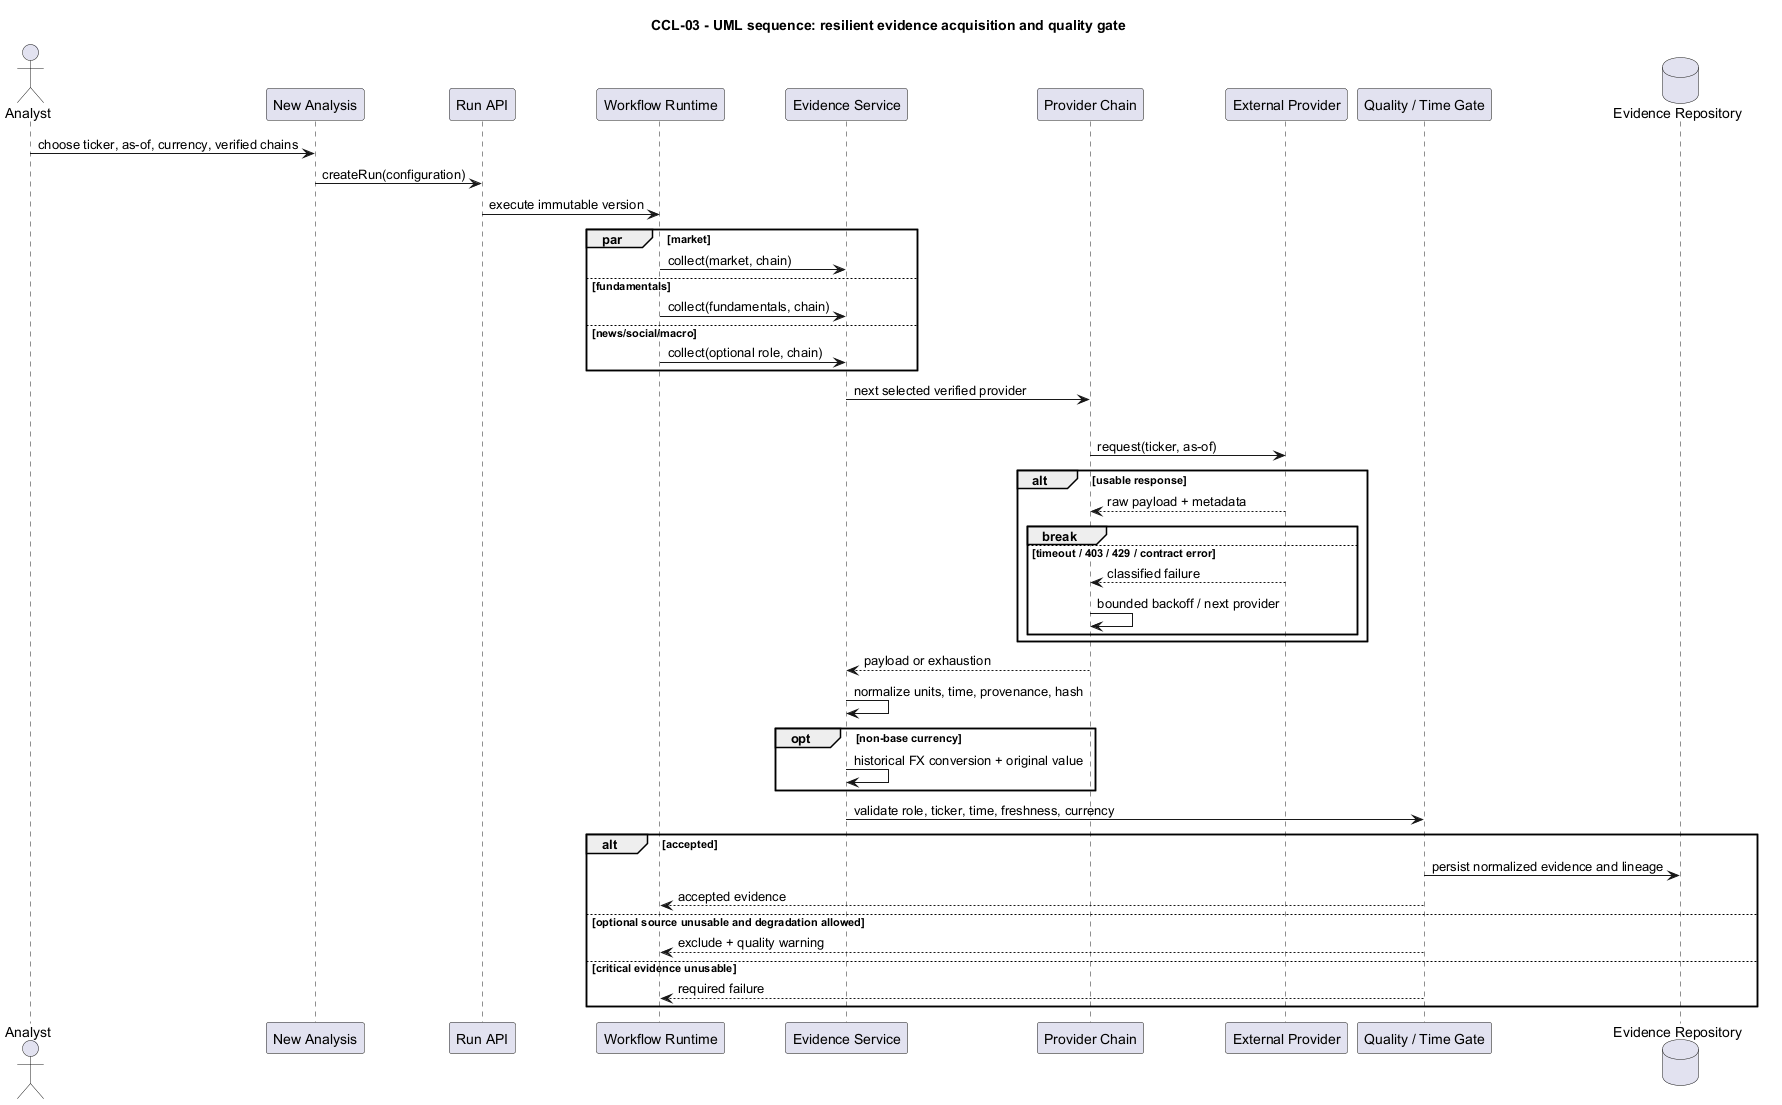

The diagram above was rendered by PlantUML. Its source (embedded in the PNG):
@startuml
title CCL-03 - UML sequence: resilient evidence acquisition and quality gate
skinparam shadowing false
actor Analyst
participant "New Analysis" as UI
participant "Run API" as API
participant "Workflow Runtime" as Runtime
participant "Evidence Service" as Evidence
participant "Provider Chain" as Chain
participant "External Provider" as Provider
participant "Quality / Time Gate" as Gate
database "Evidence Repository" as Repo
Analyst -> UI : choose ticker, as-of, currency, verified chains
UI -> API : createRun(configuration)
API -> Runtime : execute immutable version
par market
  Runtime -> Evidence : collect(market, chain)
else fundamentals
  Runtime -> Evidence : collect(fundamentals, chain)
else news/social/macro
  Runtime -> Evidence : collect(optional role, chain)
end
Evidence -> Chain : next selected verified provider
loop max attempts and fallbacks
  Chain -> Provider : request(ticker, as-of)
  alt usable response
    Provider --> Chain : raw payload + metadata
    break
  else timeout / 403 / 429 / contract error
    Provider --> Chain : classified failure
    Chain -> Chain : bounded backoff / next provider
  end
end
Chain --> Evidence : payload or exhaustion
Evidence -> Evidence : normalize units, time, provenance, hash
opt non-base currency
  Evidence -> Evidence : historical FX conversion + original value
end
Evidence -> Gate : validate role, ticker, time, freshness, currency
alt accepted
  Gate -> Repo : persist normalized evidence and lineage
  Gate --> Runtime : accepted evidence
else optional source unusable and degradation allowed
  Gate --> Runtime : exclude + quality warning
else critical evidence unusable
  Gate --> Runtime : required failure
end
@enduml